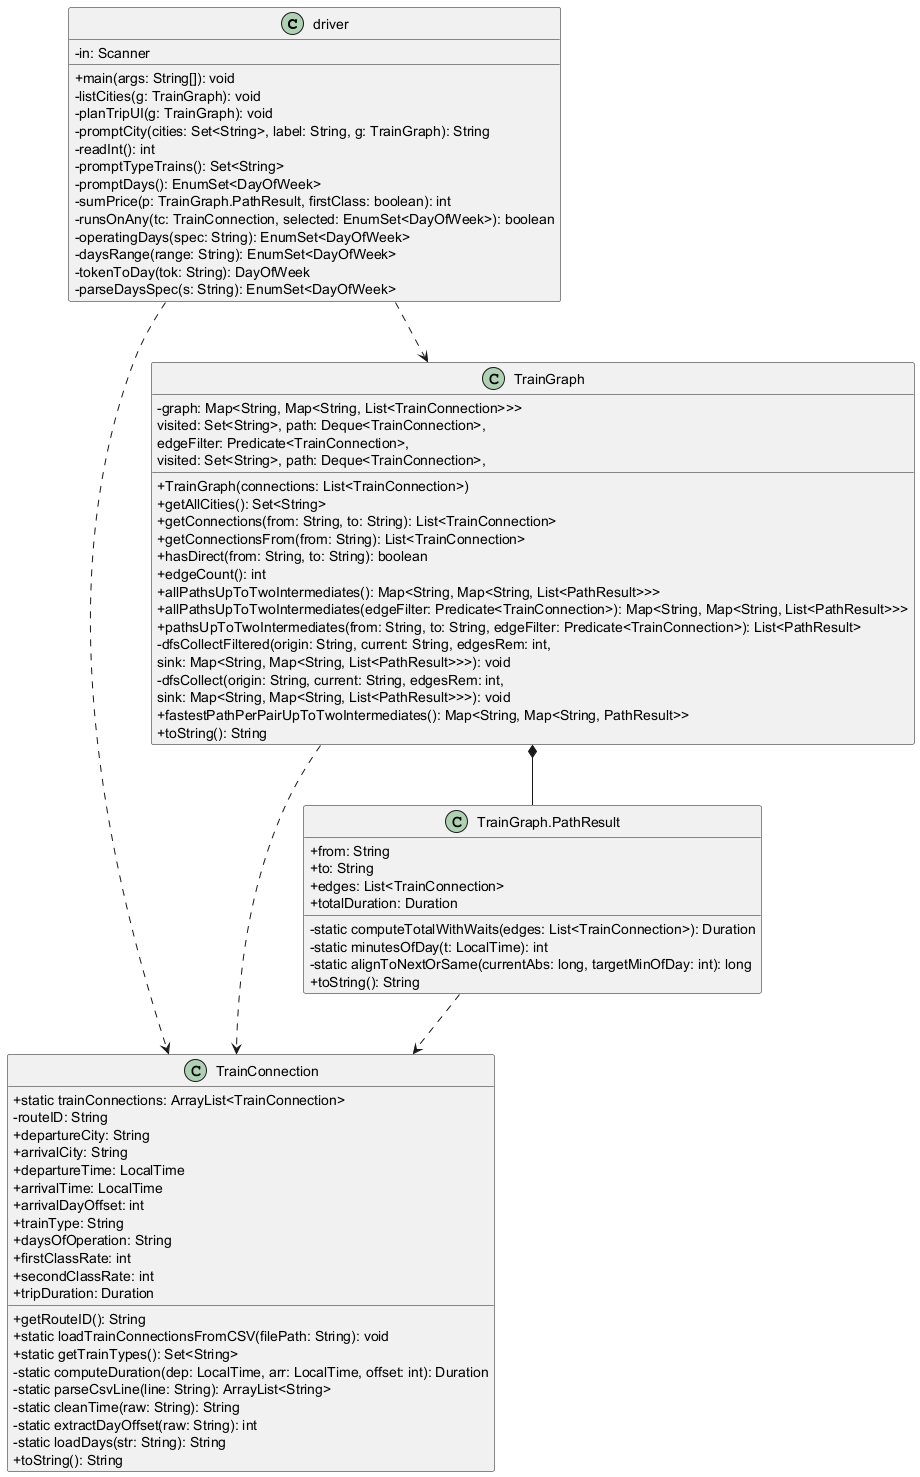

The diagram above was rendered by PlantUML. Its source (embedded in the PNG):
@startuml class diagram
set namespaceSeparator .
skinparam classAttributeIconSize 0

class driver {
  - in: Scanner
  + main(args: String[]): void
  - listCities(g: TrainGraph): void
  - planTripUI(g: TrainGraph): void
  - promptCity(cities: Set<String>, label: String, g: TrainGraph): String
  - readInt(): int
  - promptTypeTrains(): Set<String>
  - promptDays(): EnumSet<DayOfWeek>
  - sumPrice(p: TrainGraph.PathResult, firstClass: boolean): int
  - runsOnAny(tc: TrainConnection, selected: EnumSet<DayOfWeek>): boolean
  - operatingDays(spec: String): EnumSet<DayOfWeek>
  - daysRange(range: String): EnumSet<DayOfWeek>
  - tokenToDay(tok: String): DayOfWeek
  - parseDaysSpec(s: String): EnumSet<DayOfWeek>
}

class TrainConnection {
  + static trainConnections: ArrayList<TrainConnection>
  - routeID: String
  + departureCity: String
  + arrivalCity: String
  + departureTime: LocalTime
  + arrivalTime: LocalTime
  + arrivalDayOffset: int
  + trainType: String
  + daysOfOperation: String
  + firstClassRate: int
  + secondClassRate: int
  + tripDuration: Duration
  + getRouteID(): String
  + static loadTrainConnectionsFromCSV(filePath: String): void
  + static getTrainTypes(): Set<String>
  - static computeDuration(dep: LocalTime, arr: LocalTime, offset: int): Duration
  - static parseCsvLine(line: String): ArrayList<String>
  - static cleanTime(raw: String): String
  - static extractDayOffset(raw: String): int
  - static loadDays(str: String): String
  + toString(): String
}

class TrainGraph {
  - graph: Map<String, Map<String, List<TrainConnection>>>
  + TrainGraph(connections: List<TrainConnection>)
  + getAllCities(): Set<String>
  + getConnections(from: String, to: String): List<TrainConnection>
  + getConnectionsFrom(from: String): List<TrainConnection>
  + hasDirect(from: String, to: String): boolean
  + edgeCount(): int
  + allPathsUpToTwoIntermediates(): Map<String, Map<String, List<PathResult>>>
  + allPathsUpToTwoIntermediates(edgeFilter: Predicate<TrainConnection>): Map<String, Map<String, List<PathResult>>>
  + pathsUpToTwoIntermediates(from: String, to: String, edgeFilter: Predicate<TrainConnection>): List<PathResult>
  - dfsCollectFiltered(origin: String, current: String, edgesRem: int,
      visited: Set<String>, path: Deque<TrainConnection>,
      edgeFilter: Predicate<TrainConnection>,
      sink: Map<String, Map<String, List<PathResult>>>): void
  - dfsCollect(origin: String, current: String, edgesRem: int,
      visited: Set<String>, path: Deque<TrainConnection>,
      sink: Map<String, Map<String, List<PathResult>>>): void
  + fastestPathPerPairUpToTwoIntermediates(): Map<String, Map<String, PathResult>>
  + toString(): String
}

class "TrainGraph.PathResult" as PathResult {
  + from: String
  + to: String
  + edges: List<TrainConnection>
  + totalDuration: Duration
  - static computeTotalWithWaits(edges: List<TrainConnection>): Duration
  - static minutesOfDay(t: LocalTime): int
  - static alignToNextOrSame(currentAbs: long, targetMinOfDay: int): long
  + toString(): String
}

driver ..> TrainGraph
driver ..> TrainConnection
TrainGraph ..> TrainConnection
TrainGraph *-- PathResult
PathResult ..> TrainConnection
@enduml